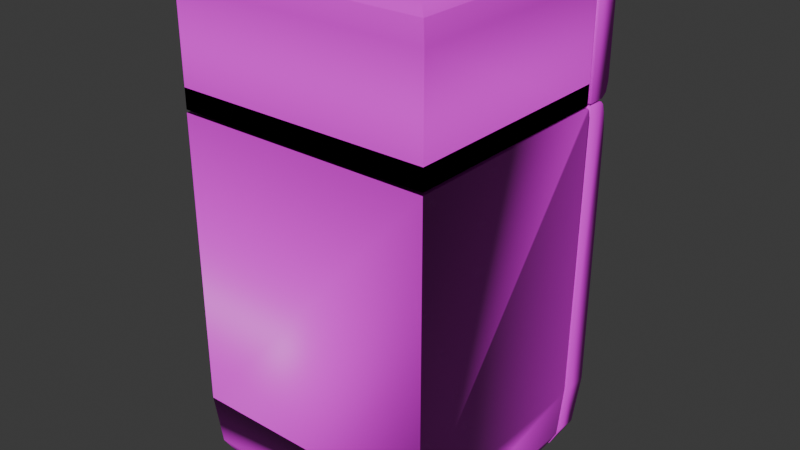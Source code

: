 # Source: fridge.blend  (saved by Blender 4.5.88; exported with 4.5.12 LTS)
import bpy
from mathutils import Matrix  # noqa: F401  (used for matrix-valued properties, if any)

bpy.ops.wm.read_factory_settings(use_empty=True)
scene = bpy.context.scene
scene.name = 'Main'

# ---- collections
col_collection = bpy.data.collections.new('Collection'); scene.collection.children.link(col_collection)
col_top = bpy.data.collections.new('Top'); col_collection.children.link(col_top)
col_bottom = bpy.data.collections.new('Bottom'); col_collection.children.link(col_bottom)

# ---- images (referenced by path relative to the original .blend; pixels are not part of the script)
import os
ASSET_DIR = os.environ.get("B2B_ASSET_DIR", "")  # directory of the original .blend (textures are referenced by path, not embedded)
HERE = os.path.dirname(os.path.abspath(__file__))  # packed textures are extracted next to this script under _unpacked/

def load_image(name, relpath, width, height, colorspace="sRGB"):
    """Load a texture the original file referenced (path relative to the .blend, or extracted next to this script)."""
    p = next((c for c in (os.path.join(HERE, relpath), os.path.join(ASSET_DIR, relpath)) if relpath and os.path.exists(c)), "")
    if p:
        img = bpy.data.images.load(p, check_existing=True)
        img.name = name
    else:  # same state as the original file: an image datablock whose file is absent (Cycles renders it pink)
        img = bpy.data.images.new(name, width, height)
        img.source = "FILE"
        img.filepath = "//" + (relpath or name)
    img.colorspace_settings.name = colorspace
    return img
img_fridge_top_door_mat_png = load_image('fridge_Top_Door_Mat.png', 'mat/fridge_Top_Door_Mat.png', 1024, 1024, 'sRGB')
img_fridge_top_compartment_mat_png = load_image('fridge_Top_Compartment_Mat.png', 'mat/fridge_Top_Compartment_Mat.png', 1024, 1024, 'sRGB')
img_fridge_bottom_door_mat_png = load_image('fridge_Bottom_Door_Mat.png', 'mat/fridge_Bottom_Door_Mat.png', 1024, 1024, 'sRGB')
img_fridge_bottom_compartment_mat_png = load_image('fridge_Bottom_Compartment_Mat.png', 'mat/fridge_Bottom_Compartment_Mat.png', 1024, 1024, 'sRGB')

# ---- materials (node trees are filled in below, after node groups)
mat_top_door_mat = bpy.data.materials.new('Top_Door_Mat')
mat_top_compartment_mat = bpy.data.materials.new('Top_Compartment_Mat')
mat_bottom_door_mat = bpy.data.materials.new('Bottom_Door_Mat')
mat_bottom_compartment_mat = bpy.data.materials.new('Bottom_Compartment_Mat')

# ---- node groups
ng_smooth_by_angle = bpy.data.node_groups.new('Smooth by Angle', 'GeometryNodeTree')
_s = ng_smooth_by_angle.interface.new_socket(name='Mesh', in_out='OUTPUT', socket_type='NodeSocketGeometry')
_s = ng_smooth_by_angle.interface.new_socket(name='Mesh', in_out='INPUT', socket_type='NodeSocketGeometry')
_s = ng_smooth_by_angle.interface.new_socket(name='Angle', in_out='INPUT', socket_type='NodeSocketFloat')
_s.subtype = 'ANGLE'
_s.default_value = 0.5236
_s.min_value = 0.0
_s.max_value = 3.142
_s.description = 'Maximum face angle for smooth edges'
_s = ng_smooth_by_angle.interface.new_socket(name='Ignore Sharpness', in_out='INPUT', socket_type='NodeSocketBool')
_s.force_non_field = True
ng_smooth_by_angle.description = 'Set the sharpness of mesh edges based on the angle between the neighboring faces'
ng_smooth_by_angle.is_modifier = True
_N = ng_smooth_by_angle.nodes; _L = ng_smooth_by_angle.links
n0 = _N.new('GeometryNodeSetShadeSmooth'); n0.name = 'Set Shade Smooth'; n0.location = (120, -80)
n0.domain = 'EDGE'
n1 = _N.new('GeometryNodeSetShadeSmooth'); n1.name = 'Set Shade Smooth.001'; n1.location = (300, -80)
n2 = _N.new('NodeGroupOutput'); n2.name = 'Group Output'; n2.location = (480, -80)
n3 = _N.new('GeometryNodeInputMeshEdgeAngle'); n3.name = 'Edge Angle'; n3.location = (-440, -240)
n4 = _N.new('NodeGroupInput'); n4.name = 'Group Input'; n4.location = (-80, -80)
n5 = _N.new('GeometryNodeInputEdgeSmooth'); n5.name = 'Is Edge Smooth'; n5.location = (-260, -120)
n6 = _N.new('GeometryNodeInputShadeSmooth'); n6.name = 'Is Shade Smooth'; n6.location = (-440, -397)
n7 = _N.new('FunctionNodeCompare'); n7.name = 'Compare'; n7.location = (-260, -260)
n7.operation = 'LESS_EQUAL'
n7.inputs[6].default_value = (0.0, 0.0, 0.0, 0.0)
n7.inputs[7].default_value = (0.0, 0.0, 0.0, 0.0)
n8 = _N.new('FunctionNodeBooleanMath'); n8.name = 'Boolean Math.001'; n8.location = (-80, -260)
n9 = _N.new('NodeGroupInput'); n9.name = 'Group Input.001'; n9.location = (-440, -329)
n10 = _N.new('NodeGroupInput'); n10.name = 'Group Input.002'; n10.location = (-259, -189)
n11 = _N.new('FunctionNodeBooleanMath'); n11.name = 'Boolean Math'; n11.location = (-80, -149)
n11.operation = 'OR'
n12 = _N.new('FunctionNodeBooleanMath'); n12.name = 'Boolean Math.002'; n12.location = (-260, -380)
n12.operation = 'OR'
n13 = _N.new('NodeGroupInput'); n13.name = 'Group Input.003'; n13.location = (-440, -460)
_L.new(n3.outputs[0], n7.inputs[0])
_L.new(n1.outputs[0], n2.inputs[0])
_L.new(n9.outputs[1], n7.inputs[1])
_L.new(n7.outputs[0], n8.inputs[0])
_L.new(n4.outputs[0], n0.inputs[0])
_L.new(n0.outputs[0], n1.inputs[0])
_L.new(n8.outputs[0], n0.inputs[2])
_L.new(n10.outputs[2], n11.inputs[1])
_L.new(n5.outputs[0], n11.inputs[0])
_L.new(n11.outputs[0], n0.inputs[1])
_L.new(n13.outputs[2], n12.inputs[1])
_L.new(n6.outputs[0], n12.inputs[0])
_L.new(n12.outputs[0], n8.inputs[1])
n2.is_active_output = True

# ---- material node trees
mat_top_door_mat.use_nodes = True; mat_top_door_mat.node_tree.nodes.clear()
_N = mat_top_door_mat.node_tree.nodes; _L = mat_top_door_mat.node_tree.links
n0 = _N.new('ShaderNodeBsdfPrincipled'); n0.name = 'Principled BSDF'; n0.location = (-200, 100)
n1 = _N.new('ShaderNodeOutputMaterial'); n1.name = 'Material Output'; n1.location = (200, 100)
n2 = _N.new('ShaderNodeTexImage'); n2.name = 'Image Texture'; n2.location = (-490, 80)
n2.image = img_fridge_top_door_mat_png
_L.new(n0.outputs[0], n1.inputs[0])
_L.new(n2.outputs[0], n0.inputs[0])
n1.is_active_output = True
mat_top_compartment_mat.use_nodes = True; mat_top_compartment_mat.node_tree.nodes.clear()
_N = mat_top_compartment_mat.node_tree.nodes; _L = mat_top_compartment_mat.node_tree.links
n0 = _N.new('ShaderNodeBsdfPrincipled'); n0.name = 'Principled BSDF'; n0.location = (-200, 100)
n1 = _N.new('ShaderNodeOutputMaterial'); n1.name = 'Material Output'; n1.location = (200, 100)
n2 = _N.new('ShaderNodeTexImage'); n2.name = 'Image Texture'; n2.location = (-490, 80)
n2.image = img_fridge_top_compartment_mat_png
_L.new(n0.outputs[0], n1.inputs[0])
_L.new(n2.outputs[0], n0.inputs[0])
n1.is_active_output = True
mat_bottom_door_mat.use_nodes = True; mat_bottom_door_mat.node_tree.nodes.clear()
_N = mat_bottom_door_mat.node_tree.nodes; _L = mat_bottom_door_mat.node_tree.links
n0 = _N.new('ShaderNodeBsdfPrincipled'); n0.name = 'Principled BSDF'; n0.location = (-200, 100)
n1 = _N.new('ShaderNodeOutputMaterial'); n1.name = 'Material Output'; n1.location = (200, 100)
n2 = _N.new('ShaderNodeTexImage'); n2.name = 'Image Texture'; n2.location = (-490, 80)
n2.image = img_fridge_bottom_door_mat_png
_L.new(n0.outputs[0], n1.inputs[0])
_L.new(n2.outputs[0], n0.inputs[0])
n1.is_active_output = True
mat_bottom_compartment_mat.use_nodes = True; mat_bottom_compartment_mat.node_tree.nodes.clear()
_N = mat_bottom_compartment_mat.node_tree.nodes; _L = mat_bottom_compartment_mat.node_tree.links
n0 = _N.new('ShaderNodeBsdfPrincipled'); n0.name = 'Principled BSDF'; n0.location = (-200, 100)
n1 = _N.new('ShaderNodeOutputMaterial'); n1.name = 'Material Output'; n1.location = (200, 100)
n2 = _N.new('ShaderNodeTexImage'); n2.name = 'Image Texture'; n2.location = (-490, 80)
n2.image = img_fridge_bottom_compartment_mat_png
_L.new(n0.outputs[0], n1.inputs[0])
_L.new(n2.outputs[0], n0.inputs[0])
n1.is_active_output = True

# ---- world
world_world = bpy.data.worlds.new('World'); scene.world = world_world
world_world.use_nodes = True; world_world.node_tree.nodes.clear()
_N = world_world.node_tree.nodes; _L = world_world.node_tree.links
n0 = _N.new('ShaderNodeOutputWorld'); n0.name = 'World Output'; n0.location = (200, 100)
n1 = _N.new('ShaderNodeBackground'); n1.name = 'Background'; n1.location = (-200, 100)
n1.inputs[0].default_value = (0.05088, 0.05088, 0.05088, 1.0)
_L.new(n1.outputs[0], n0.inputs[0])
n0.is_active_output = True
world_world.color = (0.05088, 0.05088, 0.05088)
world_world.sun_shadow_jitter_overblur = 0.0

# ---- meshes
me_cube = bpy.data.meshes.new('Cube')
me_cube.from_pydata([(-0.8733, 0.8733, 1.0), (-1.0, 1.0, 0.8733), (-0.9629, 0.9629, 0.9629), (0.8733, 0.8733, 1.0), (1.0, 1.0, 0.8733), (0.9629, 0.9629, 0.9629), (-1.0, 1.0, 0.4293), (-1.0, 0.933, 0.3623), (-1.0, 0.9804, 0.3819), (1.0, 0.933, 0.3623), (1.0, 1.0, 0.4293), (1.0, 0.9804, 0.3819), (1.0, 0.793, 0.3623), (0.8733, 0.7937, 1.0), (0.9629, 0.7937, 0.9629), (1.0, 0.7936, 0.8733), (-0.8733, 0.7952, 1.0), (-1.0, 0.7953, 0.8733), (-0.9629, 0.7953, 0.9629), (-1.0, 0.7957, 0.3623)], [], [(0, 3, 5, 2), (2, 5, 4, 1), (3, 13, 14, 5), (5, 14, 15, 4), (3, 0, 16, 13), (6, 10, 11, 8), (8, 11, 9, 7), (6, 1, 4, 10), (9, 11, 10, 4, 15, 12), (18, 16, 0, 2), (17, 18, 2, 1), (19, 17, 1, 6, 8, 7), (12, 19, 7, 9), (15, 14, 13, 16, 18, 17, 19, 12)])
me_cube.polygons.foreach_set('use_smooth', [True] * 14)
_uv = me_cube.uv_layers.new(name='UVMap')
_uv.uv.foreach_set('vector', [0.8592, 0.5158, 0.6408, 0.5158, 0.6261, 0.5011, 0.8727, 0.5023, 0.625, 0.25, 0.6261, 0.5011, 0.6092, 0.5, 0.6092, 0.25, 0.6408, 0.5158, 0.6408, 0.5258, 0.6261, 0.5229, 0.6261, 0.5011, 0.6261, 0.5011, 0.6261, 0.5229, 0.6092, 0.5258, 0.6092, 0.5, 0.6408, 0.5158, 0.8592, 0.5158, 0.8592, 0.5256, 0.6408, 0.5258, 0.5537, 0.25, 0.5537, 0.5, 0.5473, 0.502, 0.5473, 0.248, 0.5473, 0.248, 0.5473, 0.502, 0.5453, 0.5084, 0.5453, 0.2416, 0.5537, 0.25, 0.6092, 0.25, 0.6092, 0.5, 0.5537, 0.5, 0.5453, 0.5084, 0.5473, 0.502, 0.5537, 0.5, 0.6092, 0.5, 0.6092, 0.5258, 0.5453, 0.5259, 0.8727, 0.5237, 0.8592, 0.5256, 0.8592, 0.5158, 0.8727, 0.5023, 0.6092, 0.2244, 0.625, 0.2286, 0.625, 0.25, 0.6092, 0.25, 0.5453, 0.2245, 0.6092, 0.2244, 0.6092, 0.25, 0.5537, 0.25, 0.5473, 0.248, 0.5453, 0.2416, 0.5453, 0.5259, 0.5453, 0.2245, 0.5453, 0.2416, 0.5453, 0.5084, 0.6092, 0.5258, 0.6261, 0.5229, 0.6408, 0.5258, 0.8592, 0.5256, 0.625, 0.2286, 0.6092, 0.2244, 0.5453, 0.2245, 0.5453, 0.5259])
me_cube.materials.append(mat_top_door_mat)
me_cube.update()
me_cube_002 = bpy.data.meshes.new('Cube.002')
me_cube_002.from_pydata([(-1.0, -1.0, 0.3623), (1.0, -1.0, 0.3623), (-0.8733, -0.8733, 1.0), (-1.0, -1.0, 0.8733), (-0.9629, -0.9629, 0.9629), (0.8733, -0.8733, 1.0), (1.0, -1.0, 0.8733), (0.9629, -0.9629, 0.9629), (0.9563, 0.7931, 0.4059), (1.0, 0.7493, 0.3623), (0.9872, 0.7802, 0.3751), (0.8646, 0.7938, 0.9563), (0.8733, 0.7501, 1.0), (0.8708, 0.781, 0.9872), (0.9295, 0.7936, 0.9295), (0.9629, 0.75, 0.9629), (0.9531, 0.7809, 0.9531), (0.9563, 0.7936, 0.8646), (1.0, 0.7499, 0.8733), (0.9872, 0.7808, 0.8708), (-0.8646, 0.7952, 0.9563), (-0.8733, 0.7516, 1.0), (-0.8708, 0.7824, 0.9872), (-0.9563, 0.7953, 0.8646), (-1.0, 0.7516, 0.8733), (-0.9872, 0.7825, 0.8708), (-0.9295, 0.7952, 0.9295), (-0.9629, 0.7516, 0.9629), (-0.9531, 0.7825, 0.9531), (-0.9563, 0.7956, 0.4059), (-1.0, 0.752, 0.3623), (-0.9872, 0.7828, 0.3751), (1.0, -1.0, 0.4567), (-1.0, -1.0, 0.4567), (1.0, 0.7493, 0.4567), (-1.0, 0.752, 0.4567)], [], [(5, 2, 4, 7), (7, 4, 3, 6), (1, 6, 3, 0), (15, 18, 19, 16), (16, 19, 17, 14), (18, 9, 10, 19), (19, 10, 8, 17), (12, 15, 16, 13), (13, 16, 14, 11), (11, 20, 22, 13), (13, 22, 21, 12), (20, 26, 28, 22), (22, 28, 27, 21), (26, 23, 25, 28), (28, 25, 24, 27), (23, 29, 31, 25), (25, 31, 30, 24), (29, 8, 10, 31), (31, 10, 9, 30), (9, 18, 6, 1), (1, 0, 33, 32), (12, 21, 2, 5), (15, 12, 5, 7), (18, 15, 7, 6), (2, 21, 27, 4), (0, 3, 24, 30), (4, 27, 24, 3), (32, 33, 35, 34), (30, 9, 34, 35), (0, 30, 35, 33), (9, 1, 32, 34), (35, 34, 8, 29), (1, 9, 30, 0)])
me_cube_002.polygons.foreach_set('use_smooth', [True] * 33)
_uv = me_cube_002.uv_layers.new(name='UVMap')
_uv.uv.foreach_set('vector', [0.6408, 0.7342, 0.8592, 0.7342, 0.8727, 0.7477, 0.6261, 0.7489, 0.6261, 0.7489, 0.625, 0.9954, 0.6092, 1.0, 0.6092, 0.75, 0.5453, 0.75, 0.6092, 0.75, 0.6092, 1.0, 0.5453, 1.0, 0.6261, 0.5285, 0.6092, 0.5313, 0.609, 0.5258, 0.6261, 0.523, 0.6261, 0.523, 0.609, 0.5258, 0.6114, 0.5225, 0.6235, 0.5217, 0.6092, 0.5313, 0.5453, 0.5313, 0.5456, 0.5243, 0.609, 0.5258, 0.609, 0.5258, 0.5456, 0.5243, 0.552, 0.5207, 0.6114, 0.5225, 0.6408, 0.5312, 0.6261, 0.5285, 0.6261, 0.523, 0.6411, 0.5258, 0.6411, 0.5258, 0.6261, 0.523, 0.6235, 0.5217, 0.6341, 0.5222, 0.6341, 0.5222, 0.7834, 0.441, 0.8587, 0.5254, 0.6411, 0.5258, 0.6411, 0.5258, 0.8587, 0.5254, 0.8592, 0.5311, 0.6408, 0.5312, 0.7834, 0.441, 0.6687, 0.2946, 0.6284, 0.2336, 0.8587, 0.5254, 0.8587, 0.5254, 0.8719, 0.5238, 0.8727, 0.5292, 0.8592, 0.5311, 0.6687, 0.2946, 0.6283, 0.2542, 0.609, 0.2244, 0.6284, 0.2336, 0.6284, 0.2336, 0.609, 0.2244, 0.6092, 0.219, 0.625, 0.2231, 0.6283, 0.2542, 0.5542, 0.2352, 0.5456, 0.226, 0.609, 0.2244, 0.609, 0.2244, 0.5456, 0.226, 0.5453, 0.219, 0.6092, 0.219, 0.5542, 0.2352, 0.552, 0.5207, 0.5456, 0.5243, 0.5456, 0.226, 0.5456, 0.226, 0.5456, 0.5243, 0.5453, 0.5313, 0.5453, 0.219, 0.5453, 0.5313, 0.6092, 0.5313, 0.6092, 0.75, 0.5453, 0.75, 0.5453, 0.75, 0.5453, 1.0, 0.5453, 1.0, 0.5453, 0.75, 0.6408, 0.5312, 0.8592, 0.5311, 0.8592, 0.7342, 0.6408, 0.7342, 0.6261, 0.5285, 0.6408, 0.5312, 0.6408, 0.7342, 0.6261, 0.7489, 0.6092, 0.5313, 0.6261, 0.5285, 0.6261, 0.7489, 0.6092, 0.75, 0.8592, 0.7342, 0.8592, 0.5311, 0.8727, 0.5292, 0.8727, 0.7477, 0.5453, 0.0, 0.6092, 0.0, 0.6092, 0.219, 0.5453, 0.219, 0.625, 0.004638, 0.625, 0.2231, 0.6092, 0.219, 0.6092, 0.0, 0.5453, 0.75, 0.5453, 0.0, 0.5453, 0.219, 0.5453, 0.5313, 0.5453, 0.219, 0.5453, 0.5313, 0.5453, 0.5313, 0.5453, 0.219, 0.5453, 0.0, 0.5453, 0.219, 0.5453, 0.219, 0.5453, 0.0, 0.5453, 0.5313, 0.5453, 0.75, 0.5453, 0.75, 0.5453, 0.5313, 0.5453, 0.219, 0.5453, 0.5313, 0.552, 0.5207, 0.5542, 0.2352, 0.0, 0.0, 0.0, 0.0, 0.0, 0.0, 0.0, 0.0])
me_cube_002.materials.append(mat_top_compartment_mat)
me_cube_002.update()
me_cube_001 = bpy.data.meshes.new('Cube.001')
me_cube_001.from_pydata([(0.08403, -0.1168, 0.3473), (-0.04265, -0.2434, 0.2206), (-0.00555, -0.2063, 0.3102), (1.831, -0.1168, 0.3473), (1.957, -0.2434, 0.2206), (1.92, -0.2063, 0.3102), (-0.04265, -0.1714, -0.2904), (-0.04265, -0.2434, -0.2184), (-0.04265, -0.199, -0.2849), (-0.04265, -0.2223, -0.2693), (-0.04265, -0.238, -0.246), (1.957, -0.2434, -0.2184), (1.957, -0.1714, -0.2904), (1.957, -0.238, -0.246), (1.957, -0.2223, -0.2693), (1.957, -0.199, -0.2849), (1.957, -0.2434, -0.08188), (-0.04265, -0.2434, -0.08188), (1.92, -0.03905, 0.3102), (1.957, -0.03866, 0.2206), (1.957, -0.03646, -0.2904), (1.831, -0.03921, 0.3473), (-0.04265, -0.03746, 0.2206), (-0.00555, -0.03715, 0.3102), (-0.04265, -0.03924, -0.2904), (0.08403, -0.03702, 0.3473)], [], [(0, 25, 23, 2), (2, 23, 22, 1), (3, 0, 2, 5), (5, 2, 1, 4), (11, 7, 10, 13), (13, 10, 9, 14), (14, 9, 8, 15), (15, 8, 6, 12), (16, 4, 1, 17), (12, 6, 24, 20), (6, 8, 9, 10, 7, 17, 1, 22, 24), (11, 16, 17, 7), (20, 19, 4, 16, 11, 13, 14, 15, 12), (18, 21, 3, 5), (19, 18, 5, 4), (21, 25, 0, 3), (19, 20, 24, 22, 23, 25, 21, 18)])
me_cube_001.polygons.foreach_set('use_smooth', [True] * 17)
_uv = me_cube_001.uv_layers.new(name='UVMap')
_uv.uv.foreach_set('vector', [0.8592, 0.7342, 0.8592, 0.7242, 0.8727, 0.7261, 0.8727, 0.7477, 0.625, 0.004638, 0.625, 0.02619, 0.6092, 0.02575, 0.6092, 0.0, 0.6408, 0.7342, 0.8592, 0.7342, 0.8727, 0.7477, 0.6261, 0.7489, 0.6261, 0.7489, 0.625, 0.9954, 0.6092, 1.0, 0.6092, 0.75, 0.5543, 0.75, 0.5543, 1.0, 0.5508, 1.0, 0.5508, 0.7494, 0.5508, 0.7494, 0.5508, 1.0, 0.5453, 1.0, 0.5477, 0.7476, 0.5477, 0.7476, 0.5478, 0.0025, 0.5459, 0.005559, 0.5459, 0.7444, 0.5459, 0.7444, 0.5459, 0.005559, 0.5453, 0.009005, 0.5453, 0.741, 0.5714, 0.75, 0.6092, 0.75, 0.6092, 1.0, 0.5714, 1.0, 0.5453, 0.741, 0.5453, 0.009005, 0.5453, 0.02553, 0.5453, 0.7241, 0.5453, 0.009005, 0.5459, 0.005559, 0.5478, 0.0025, 0.5508, 0.0006855, 0.5543, 0.0, 0.5714, 0.0, 0.6092, 0.0, 0.6092, 0.02575, 0.5453, 0.02553, 0.5543, 0.75, 0.5714, 0.75, 0.5714, 1.0, 0.5543, 1.0, 0.5453, 0.7241, 0.6092, 0.7244, 0.6092, 0.75, 0.5714, 0.75, 0.5543, 0.75, 0.5508, 0.7494, 0.5477, 0.7476, 0.5459, 0.7444, 0.5453, 0.741, 0.6261, 0.7274, 0.6408, 0.7245, 0.6408, 0.7342, 0.6261, 0.7489, 0.6092, 0.7244, 0.6261, 0.7274, 0.6261, 0.7489, 0.6092, 0.75, 0.6408, 0.7245, 0.8592, 0.7242, 0.8592, 0.7342, 0.6408, 0.7342, 0.6092, 0.7244, 0.5453, 0.7241, 0.5453, 0.02553, 0.6092, 0.02575, 0.8727, 0.7261, 0.8592, 0.7242, 0.6408, 0.7245, 0.6261, 0.7274])
me_cube_001.materials.append(mat_bottom_door_mat)
me_cube_001.update()
me_cube_003 = bpy.data.meshes.new('Cube.003')
me_cube_003.from_pydata([(-1.0, 1.0, 0.3623), (1.0, 1.0, 0.3623), (-0.8733, 0.8733, 1.0), (-1.0, 1.0, 0.8733), (-0.9629, 0.9629, 0.9629), (0.8733, 0.8733, 1.0), (1.0, 1.0, 0.8733), (0.9629, 0.9629, 0.9629), (1.0, -0.7594, 0.3623), (1.0, -0.7886, 0.3791), (1.0, -0.7762, 0.3668), (-1.0, -0.7622, 0.3623), (-1.0, -0.779, 0.3668), (-1.0, -0.7912, 0.3791), (0.8896, -0.7954, 0.918), (0.9629, -0.7434, 0.9629), (0.9512, -0.7803, 0.9512), (0.8957, -0.7784, 0.8556), (1.0, -0.743, 0.8733), (0.9847, -0.7799, 0.8703), (0.8318, -0.7953, 0.96), (0.8733, -0.7435, 1.0), (0.8703, -0.7804, 0.9847), (-0.8957, -0.7773, 0.8556), (-1.0, -0.7418, 0.8733), (-0.9847, -0.7787, 0.8703), (-0.8896, -0.7939, 0.918), (-0.9629, -0.7415, 0.9629), (-0.9512, -0.7784, 0.9512), (-0.8318, -0.794, 0.96), (-0.8733, -0.7413, 1.0), (-0.8703, -0.7784, 0.9847), (1.0, -0.7886, 0.3791), (0.8957, -0.7765, 0.3993), (0.9847, -0.7918, 0.3909), (-0.8957, -0.7788, 0.3993), (-1.0, -0.7912, 0.3791), (-0.9847, -0.7944, 0.3909), (-0.9805, 0.9076, 0.3674), (0.9805, 0.9076, 0.3674), (0.9805, 0.9076, 0.8684), (-0.9805, 0.9076, 0.8684)], [], [(2, 5, 7, 4), (4, 7, 6, 3), (0, 3, 41, 38), (11, 8, 10, 12), (12, 10, 9, 13), (8, 11, 0, 1), (15, 21, 22, 16), (16, 22, 20, 14), (18, 15, 16, 19), (19, 16, 14, 17), (23, 26, 28, 25), (25, 28, 27, 24), (26, 29, 31, 28), (28, 31, 30, 27), (29, 20, 22, 31), (31, 22, 21, 30), (17, 33, 34, 19), (19, 34, 32, 18), (24, 36, 37, 25), (25, 37, 35, 23), (7, 15, 18, 6), (5, 21, 15, 7), (1, 6, 18, 32, 9, 10, 8), (5, 2, 30, 21), (11, 12, 13, 36, 24, 3, 0), (24, 27, 4, 3), (27, 30, 2, 4), (13, 9, 32, 34, 33, 35, 37, 36), (38, 41, 40, 39), (1, 0, 38, 39), (6, 1, 39, 40), (3, 6, 40, 41), (41, 38, 35, 23), (39, 38, 35, 33), (40, 39, 33, 17), (3, 0, 1, 6), (4, 29, 26, 23, 3), (20, 7, 6, 17, 14), (7, 20, 29, 4), (17, 6, 3, 23), (29, 20, 14, 17, 23, 26)])
me_cube_003.polygons.foreach_set('use_smooth', [True] * 41)
_uv = me_cube_003.uv_layers.new(name='UVMap')
_uv.uv.foreach_set('vector', [0.8592, 0.5158, 0.6408, 0.5158, 0.6261, 0.5011, 0.8727, 0.5023, 0.625, 0.25, 0.6261, 0.5011, 0.6092, 0.5, 0.6092, 0.25, 0.5453, 0.25, 0.6092, 0.25, 0.6092, 0.25, 0.5453, 0.25, 0.5453, 0.02972, 0.5453, 0.7199, 0.5458, 0.722, 0.5458, 0.02763, 0.5458, 0.02763, 0.5458, 0.722, 0.5474, 0.7236, 0.5474, 0.02606, 0.5453, 0.7199, 0.5453, 0.02972, 0.5453, 0.25, 0.5453, 0.5, 0.6261, 0.7206, 0.6408, 0.7179, 0.6412, 0.7245, 0.626, 0.7272, 0.626, 0.7272, 0.6412, 0.7245, 0.6329, 0.7168, 0.6231, 0.7191, 0.6092, 0.7179, 0.6261, 0.7206, 0.626, 0.7272, 0.6089, 0.7244, 0.6089, 0.7244, 0.626, 0.7272, 0.6231, 0.7191, 0.612, 0.7176, 0.6796, 0.241, 0.7914, 0.5361, 0.8668, 0.7119, 0.6096, 0.02759, 0.6096, 0.02759, 0.624, 0.02617, 0.625, 0.03285, 0.6092, 0.03228, 0.7914, 0.5361, 0.8185, 0.6292, 0.8588, 0.7242, 0.8668, 0.7119, 0.8668, 0.7119, 0.8588, 0.7242, 0.8592, 0.7177, 0.8727, 0.7195, 0.8185, 0.6292, 0.6329, 0.7168, 0.6412, 0.7245, 0.8588, 0.7242, 0.8588, 0.7242, 0.6412, 0.7245, 0.6408, 0.7179, 0.8592, 0.7177, 0.612, 0.7176, 0.5495, 0.7059, 0.5492, 0.7212, 0.6089, 0.7244, 0.6089, 0.7244, 0.5492, 0.7212, 0.5474, 0.7236, 0.6092, 0.7179, 0.6092, 0.03228, 0.5474, 0.02606, 0.5492, 0.02845, 0.6096, 0.02759, 0.6096, 0.02759, 0.5492, 0.02845, 0.5495, 0.04378, 0.6796, 0.241, 0.6261, 0.5011, 0.6261, 0.7206, 0.6092, 0.7179, 0.6092, 0.5, 0.6408, 0.5158, 0.6408, 0.7179, 0.6261, 0.7206, 0.6261, 0.5011, 0.5453, 0.5, 0.6092, 0.5, 0.6092, 0.7179, 0.5474, 0.7236, 0.5474, 0.7236, 0.5458, 0.722, 0.5453, 0.7199, 0.6408, 0.5158, 0.8592, 0.5158, 0.8592, 0.7177, 0.6408, 0.7179, 0.5453, 0.02972, 0.5458, 0.02763, 0.5474, 0.02606, 0.5474, 0.02606, 0.6092, 0.03228, 0.6092, 0.25, 0.5453, 0.25, 0.6092, 0.03228, 0.625, 0.03285, 0.625, 0.25, 0.6092, 0.25, 0.8727, 0.7195, 0.8592, 0.7177, 0.8592, 0.5158, 0.8727, 0.5023, 0.5474, 0.02606, 0.5474, 0.7236, 0.5474, 0.7236, 0.5492, 0.7212, 0.5495, 0.7059, 0.5495, 0.04378, 0.5492, 0.02845, 0.5474, 0.02606, 0.5453, 0.25, 0.6092, 0.25, 0.6092, 0.5, 0.5453, 0.5, 0.5453, 0.5, 0.5453, 0.25, 0.5453, 0.25, 0.5453, 0.5, 0.6092, 0.5, 0.5453, 0.5, 0.5453, 0.5, 0.6092, 0.5, 0.6092, 0.25, 0.6092, 0.5, 0.6092, 0.5, 0.6092, 0.25, 0.6092, 0.25, 0.5453, 0.25, 0.5495, 0.04378, 0.6796, 0.241, 0.5453, 0.5, 0.5453, 0.25, 0.5495, 0.04378, 0.5495, 0.7059, 0.6092, 0.5, 0.5453, 0.5, 0.5495, 0.7059, 0.612, 0.7176, 0.0, 0.0, 0.0, 0.0, 0.0, 0.0, 0.0, 0.0, 0.0, 0.0, 0.0, 0.0, 0.0, 0.0, 0.0, 0.0, 0.0, 0.0, 0.0, 0.0, 0.0, 0.0, 0.0, 0.0, 0.0, 0.0, 0.0, 0.0, 0.0, 0.0, 0.0, 0.0, 0.0, 0.0, 0.0, 0.0, 0.0, 0.0, 0.0, 0.0, 0.0, 0.0, 0.0, 0.0, 0.0, 0.0, 0.0, 0.0, 0.0, 0.0, 0.0, 0.0, 0.0, 0.0, 0.0, 0.0])
me_cube_003.materials.append(mat_bottom_compartment_mat)
me_cube_003.update()
me_plane = bpy.data.meshes.new('Plane')
me_plane.from_pydata([(-1.0, -1.0, 0.0), (1.0, -1.0, 0.0), (-1.0, 1.0, 0.0), (1.0, 1.0, 0.0), (-1.0, 1.0, -0.04592), (-1.0, -1.0, -0.04592), (1.0, -1.0, -0.04592), (1.0, 1.0, -0.04592)], [], [(0, 2, 3, 1), (5, 6, 7, 4), (1, 3, 7, 6), (2, 0, 5, 4), (3, 2, 4, 7), (0, 1, 6, 5)])
_uv = me_plane.uv_layers.new(name='UVMap')
_uv.uv.foreach_set('vector', [0.0, 0.0, 0.0, 1.0, 1.0, 1.0, 1.0, 0.0, 0.0, 0.0, 1.0, 0.0, 1.0, 1.0, 0.0, 1.0, 1.0, 0.0, 1.0, 1.0, 1.0, 1.0, 1.0, 0.0, 0.0, 1.0, 0.0, 0.0, 0.0, 0.0, 0.0, 1.0, 1.0, 1.0, 0.0, 1.0, 0.0, 1.0, 1.0, 1.0, 0.0, 0.0, 1.0, 0.0, 1.0, 0.0, 0.0, 0.0])
me_plane.update()
me_plane_004 = bpy.data.meshes.new('Plane.004')
me_plane_004.from_pydata([(-1.0, -1.0, 0.0), (1.0, -1.0, 0.0), (-1.0, 1.0, 0.0), (1.0, 1.0, 0.0), (-1.0, 1.0, -0.04592), (-1.0, -1.0, -0.04592), (1.0, -1.0, -0.04592), (1.0, 1.0, -0.04592)], [], [(0, 2, 3, 1), (5, 6, 7, 4), (1, 3, 7, 6), (2, 0, 5, 4), (3, 2, 4, 7), (0, 1, 6, 5)])
_uv = me_plane_004.uv_layers.new(name='UVMap')
_uv.uv.foreach_set('vector', [0.0, 0.0, 0.0, 1.0, 1.0, 1.0, 1.0, 0.0, 0.0, 0.0, 1.0, 0.0, 1.0, 1.0, 0.0, 1.0, 1.0, 0.0, 1.0, 1.0, 1.0, 1.0, 1.0, 0.0, 0.0, 1.0, 0.0, 0.0, 0.0, 0.0, 0.0, 1.0, 1.0, 1.0, 0.0, 1.0, 0.0, 1.0, 1.0, 1.0, 0.0, 0.0, 1.0, 0.0, 1.0, 0.0, 0.0, 0.0])
me_plane_004.update()

# ---- objects
ob_top_door = bpy.data.objects.new('Top_Door', me_cube)
ob_top_compartment = bpy.data.objects.new('Top_Compartment', me_cube_002)
ob_bottom_door = bpy.data.objects.new('Bottom_Door', me_cube_001)
ob_bottom_compartment = bpy.data.objects.new('Bottom_Compartment', me_cube_003)
ob_shelf1 = bpy.data.objects.new('Shelf1', me_plane)
ob_shelf2 = bpy.data.objects.new('Shelf2', me_plane_004)

# ---- transforms, parenting, visibility, modifiers, constraints
ob_top_door.location = (0.0, 0.0, 0.4314)
ob_top_door.scale = (3.27, 3.27, 5.357)
ob_top_compartment.location = (0.0, 0.0, 0.4314)
ob_top_compartment.scale = (3.27, 3.27, 5.357)
_m = ob_top_compartment.modifiers.new('Smooth by Angle', 'NODES')
_m.node_group = ng_smooth_by_angle
_m.use_pin_to_last = True
_m.show_group_selector = False
ob_bottom_door.location = (-3.13, 2.474, -1.969)
ob_bottom_door.rotation_euler = (-3.142, -0.0, 0.0)
ob_bottom_door.scale = (3.27, 3.27, 14.71)
ob_bottom_compartment.location = (0.0, 0.0, 7.632)
ob_bottom_compartment.rotation_euler = (-3.142, -0.0, 0.0)
ob_bottom_compartment.scale = (3.27, 3.27, 14.71)
ob_shelf1.location = (0.01442, -0.6995, 0.0)
ob_shelf1.scale = (3.198, 2.366, 3.09)
ob_shelf2.location = (0.01442, -0.6995, -2.337)
ob_shelf2.scale = (3.198, 2.366, 3.09)

# ---- collection membership
col_top.objects.link(ob_top_door)
col_top.objects.link(ob_top_compartment)
col_bottom.objects.link(ob_bottom_door)
col_bottom.objects.link(ob_bottom_compartment)
col_bottom.objects.link(ob_shelf1)
col_bottom.objects.link(ob_shelf2)

# ---- scene / render settings (as saved in the file)
scene.frame_start = 1; scene.frame_end = 250; scene.frame_set(1)
scene.render.engine = 'BLENDER_EEVEE_NEXT'
bpy.context.view_layer.update()

# ---- added for rendering (the .blend has no active camera and no usable light): camera, sun
cam_auto = bpy.data.cameras.new('AutoCamera')
cam_auto.lens = 50.0
cam_auto.sensor_width = 36.0
cam_auto.clip_end = 1000.0
ob_auto_camera = bpy.data.objects.new('AutoCamera', cam_auto)
scene.collection.objects.link(ob_auto_camera)
ob_auto_camera.location = (14.6603, -17.5924, 11.0837)
ob_auto_camera.rotation_euler = (1.09748, -7.21219e-08, 0.694738)
scene.camera = ob_auto_camera
light_auto_sun = bpy.data.lights.new('AutoSun', 'SUN')
light_auto_sun.energy = 3.0
light_auto_sun.angle = 0.0523599
ob_auto_sun = bpy.data.objects.new('AutoSun', light_auto_sun)
scene.collection.objects.link(ob_auto_sun)
ob_auto_sun.rotation_euler = (0.872665, 0.174533, 0.523599)
bpy.context.view_layer.update()
